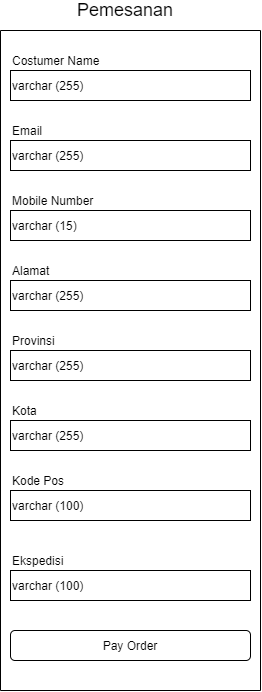

The diagram above was exported from draw.io. Its source (the exported page's mxGraphModel, read from the mxfile embedded in the PNG):
<mxGraphModel dx="768" dy="482" grid="1" gridSize="10" guides="1" tooltips="1" connect="1" arrows="1" fold="1" page="1" pageScale="1" pageWidth="827" pageHeight="1169" math="0" shadow="0">
  <root>
    <mxCell id="JPr0XbB4fCSSuqjQ0tC1-0" />
    <mxCell id="JPr0XbB4fCSSuqjQ0tC1-1" parent="JPr0XbB4fCSSuqjQ0tC1-0" />
    <mxCell id="JPr0XbB4fCSSuqjQ0tC1-2" value="varchar (255)" style="rounded=0;whiteSpace=wrap;html=1;align=left;" vertex="1" parent="JPr0XbB4fCSSuqjQ0tC1-1">
      <mxGeometry x="80" y="160" width="240" height="30" as="geometry" />
    </mxCell>
    <mxCell id="JPr0XbB4fCSSuqjQ0tC1-3" value="Costumer Name" style="text;html=1;strokeColor=none;fillColor=none;align=left;verticalAlign=middle;whiteSpace=wrap;rounded=0;" vertex="1" parent="JPr0XbB4fCSSuqjQ0tC1-1">
      <mxGeometry x="80" y="140" width="240" height="20" as="geometry" />
    </mxCell>
    <mxCell id="JPr0XbB4fCSSuqjQ0tC1-4" value="varchar (255)" style="rounded=0;whiteSpace=wrap;html=1;align=left;" vertex="1" parent="JPr0XbB4fCSSuqjQ0tC1-1">
      <mxGeometry x="80" y="230" width="240" height="30" as="geometry" />
    </mxCell>
    <mxCell id="JPr0XbB4fCSSuqjQ0tC1-5" value="Email" style="text;html=1;strokeColor=none;fillColor=none;align=left;verticalAlign=middle;whiteSpace=wrap;rounded=0;" vertex="1" parent="JPr0XbB4fCSSuqjQ0tC1-1">
      <mxGeometry x="80" y="210" width="240" height="20" as="geometry" />
    </mxCell>
    <mxCell id="JPr0XbB4fCSSuqjQ0tC1-7" value="Pay Order" style="rounded=1;whiteSpace=wrap;html=1;align=center;" vertex="1" parent="JPr0XbB4fCSSuqjQ0tC1-1">
      <mxGeometry x="80" y="720" width="240" height="30" as="geometry" />
    </mxCell>
    <mxCell id="JPr0XbB4fCSSuqjQ0tC1-8" value="" style="endArrow=none;html=1;" edge="1" parent="JPr0XbB4fCSSuqjQ0tC1-1">
      <mxGeometry width="50" height="50" relative="1" as="geometry">
        <mxPoint x="70" y="780" as="sourcePoint" />
        <mxPoint x="70" y="120" as="targetPoint" />
      </mxGeometry>
    </mxCell>
    <mxCell id="JPr0XbB4fCSSuqjQ0tC1-9" value="" style="endArrow=none;html=1;" edge="1" parent="JPr0XbB4fCSSuqjQ0tC1-1">
      <mxGeometry width="50" height="50" relative="1" as="geometry">
        <mxPoint x="330" y="780" as="sourcePoint" />
        <mxPoint x="330" y="120" as="targetPoint" />
      </mxGeometry>
    </mxCell>
    <mxCell id="JPr0XbB4fCSSuqjQ0tC1-10" value="" style="endArrow=none;html=1;" edge="1" parent="JPr0XbB4fCSSuqjQ0tC1-1">
      <mxGeometry width="50" height="50" relative="1" as="geometry">
        <mxPoint x="330" y="779.9999999999999" as="sourcePoint" />
        <mxPoint x="70" y="779.9999999999999" as="targetPoint" />
      </mxGeometry>
    </mxCell>
    <mxCell id="JPr0XbB4fCSSuqjQ0tC1-11" value="" style="endArrow=none;html=1;" edge="1" parent="JPr0XbB4fCSSuqjQ0tC1-1">
      <mxGeometry width="50" height="50" relative="1" as="geometry">
        <mxPoint x="330" y="120" as="sourcePoint" />
        <mxPoint x="70" y="120" as="targetPoint" />
      </mxGeometry>
    </mxCell>
    <mxCell id="JPr0XbB4fCSSuqjQ0tC1-12" value="&lt;font style=&quot;font-size: 18px&quot;&gt;Pemesanan&lt;/font&gt;" style="text;html=1;strokeColor=none;fillColor=none;align=center;verticalAlign=middle;whiteSpace=wrap;rounded=0;" vertex="1" parent="JPr0XbB4fCSSuqjQ0tC1-1">
      <mxGeometry x="70" y="90" width="250" height="20" as="geometry" />
    </mxCell>
    <mxCell id="JPr0XbB4fCSSuqjQ0tC1-13" value="varchar (15)" style="rounded=0;whiteSpace=wrap;html=1;align=left;" vertex="1" parent="JPr0XbB4fCSSuqjQ0tC1-1">
      <mxGeometry x="80" y="300" width="240" height="30" as="geometry" />
    </mxCell>
    <mxCell id="JPr0XbB4fCSSuqjQ0tC1-14" value="Mobile Number" style="text;html=1;strokeColor=none;fillColor=none;align=left;verticalAlign=middle;whiteSpace=wrap;rounded=0;" vertex="1" parent="JPr0XbB4fCSSuqjQ0tC1-1">
      <mxGeometry x="80" y="280" width="240" height="20" as="geometry" />
    </mxCell>
    <mxCell id="JPr0XbB4fCSSuqjQ0tC1-15" value="varchar (255)" style="rounded=0;whiteSpace=wrap;html=1;align=left;" vertex="1" parent="JPr0XbB4fCSSuqjQ0tC1-1">
      <mxGeometry x="80" y="370" width="240" height="30" as="geometry" />
    </mxCell>
    <mxCell id="JPr0XbB4fCSSuqjQ0tC1-16" value="Alamat" style="text;html=1;strokeColor=none;fillColor=none;align=left;verticalAlign=middle;whiteSpace=wrap;rounded=0;" vertex="1" parent="JPr0XbB4fCSSuqjQ0tC1-1">
      <mxGeometry x="80" y="350" width="240" height="20" as="geometry" />
    </mxCell>
    <mxCell id="8cFZ3LU3h1TJJ9LO_xAZ-0" value="varchar (255)" style="rounded=0;whiteSpace=wrap;html=1;align=left;" vertex="1" parent="JPr0XbB4fCSSuqjQ0tC1-1">
      <mxGeometry x="80" y="440" width="240" height="30" as="geometry" />
    </mxCell>
    <mxCell id="8cFZ3LU3h1TJJ9LO_xAZ-1" value="Provinsi" style="text;html=1;strokeColor=none;fillColor=none;align=left;verticalAlign=middle;whiteSpace=wrap;rounded=0;" vertex="1" parent="JPr0XbB4fCSSuqjQ0tC1-1">
      <mxGeometry x="80" y="420" width="240" height="20" as="geometry" />
    </mxCell>
    <mxCell id="8cFZ3LU3h1TJJ9LO_xAZ-2" value="varchar (255)" style="rounded=0;whiteSpace=wrap;html=1;align=left;" vertex="1" parent="JPr0XbB4fCSSuqjQ0tC1-1">
      <mxGeometry x="80" y="510" width="240" height="30" as="geometry" />
    </mxCell>
    <mxCell id="8cFZ3LU3h1TJJ9LO_xAZ-3" value="Kota" style="text;html=1;strokeColor=none;fillColor=none;align=left;verticalAlign=middle;whiteSpace=wrap;rounded=0;" vertex="1" parent="JPr0XbB4fCSSuqjQ0tC1-1">
      <mxGeometry x="80" y="490" width="240" height="20" as="geometry" />
    </mxCell>
    <mxCell id="8cFZ3LU3h1TJJ9LO_xAZ-4" value="varchar (100)" style="rounded=0;whiteSpace=wrap;html=1;align=left;" vertex="1" parent="JPr0XbB4fCSSuqjQ0tC1-1">
      <mxGeometry x="80" y="580" width="240" height="30" as="geometry" />
    </mxCell>
    <mxCell id="8cFZ3LU3h1TJJ9LO_xAZ-5" value="Kode Pos" style="text;html=1;strokeColor=none;fillColor=none;align=left;verticalAlign=middle;whiteSpace=wrap;rounded=0;" vertex="1" parent="JPr0XbB4fCSSuqjQ0tC1-1">
      <mxGeometry x="80" y="560" width="240" height="20" as="geometry" />
    </mxCell>
    <mxCell id="8cFZ3LU3h1TJJ9LO_xAZ-6" value="varchar (100)" style="rounded=0;whiteSpace=wrap;html=1;align=left;" vertex="1" parent="JPr0XbB4fCSSuqjQ0tC1-1">
      <mxGeometry x="80" y="660" width="240" height="30" as="geometry" />
    </mxCell>
    <mxCell id="8cFZ3LU3h1TJJ9LO_xAZ-7" value="Ekspedisi" style="text;html=1;strokeColor=none;fillColor=none;align=left;verticalAlign=middle;whiteSpace=wrap;rounded=0;" vertex="1" parent="JPr0XbB4fCSSuqjQ0tC1-1">
      <mxGeometry x="80" y="640" width="240" height="20" as="geometry" />
    </mxCell>
  </root>
</mxGraphModel>